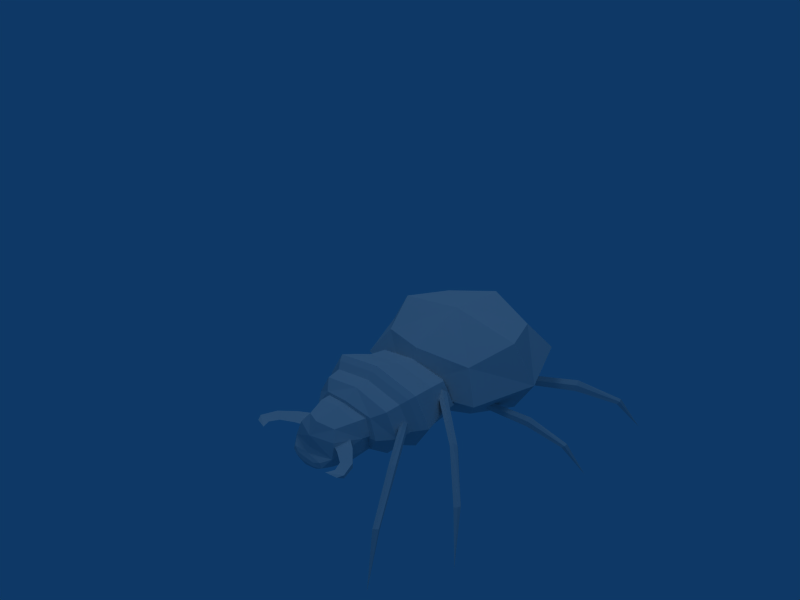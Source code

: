 # Source: bloodspider.blend  (saved by Blender 2.42.0; exported with 4.5.12 LTS)
import bpy
from mathutils import Matrix  # noqa: F401  (used for matrix-valued properties, if any)

bpy.ops.wm.read_factory_settings(use_empty=True)
scene = bpy.context.scene
scene.name = 'Scene'

# ---- collections
col_collection_1 = bpy.data.collections.new('Collection 1'); scene.collection.children.link(col_collection_1)
col_collection_2 = bpy.data.collections.new('Collection 2'); scene.collection.children.link(col_collection_2)
col_collection_2.hide_render = True
col_collection_2.hide_viewport = True

# ---- materials (node trees are filled in below, after node groups)
mat_material = bpy.data.materials.new('Material')
mat_material.alpha_threshold = 0.0
mat_material.roughness = 0.5
mat_material.line_color = (0.0, 0.0, 0.0, 1.0)

# ---- material node trees

# ---- world
world_world = bpy.data.worlds.new('World'); scene.world = world_world
world_world.color = (0.05656, 0.2208, 0.4)
world_world.use_sun_shadow = False
world_world.sun_shadow_jitter_overblur = 0.0
world_world.cycles.sampling_method = 'MANUAL'
world_world.cycles.sample_map_resolution = 256

# ---- cameras
cam_camera = bpy.data.cameras.new('Camera')
cam_camera.passepartout_alpha = 0.2
cam_camera.clip_end = 100.0
cam_camera.lens = 35.0
cam_camera.ortho_scale = 7.314
cam_camera.show_passepartout = False
cam_camera.show_safe_areas = True
cam_camera.dof.focus_distance = 0.0
cam_camera.dof.aperture_fstop = 128.0

# ---- lights
light_spot_002 = bpy.data.lights.new('Spot.002', 'POINT')
light_spot_002.transmission_factor = 0.0
light_spot_002.cutoff_distance = 30.0
light_spot_002.energy = 100.0
light_spot_002.shadow_buffer_clip_start = 1.001
light_spot_002.shadow_soft_size = 1.0
light_spot_002.shadow_maximum_resolution = 0.006
light_spot_002.use_absolute_resolution = True
light_spot_002.cycles.use_multiple_importance_sampling = False
light_spot_001 = bpy.data.lights.new('Spot.001', 'POINT')
light_spot_001.transmission_factor = 0.0
light_spot_001.cutoff_distance = 30.0
light_spot_001.energy = 100.0
light_spot_001.shadow_buffer_clip_start = 1.001
light_spot_001.shadow_soft_size = 1.0
light_spot_001.shadow_maximum_resolution = 0.006
light_spot_001.use_absolute_resolution = True
light_spot_001.cycles.use_multiple_importance_sampling = False
light_spot = bpy.data.lights.new('Spot', 'POINT')
light_spot.transmission_factor = 0.0
light_spot.cutoff_distance = 30.0
light_spot.energy = 100.0
light_spot.shadow_buffer_clip_start = 1.001
light_spot.shadow_soft_size = 1.0
light_spot.shadow_maximum_resolution = 0.006
light_spot.use_absolute_resolution = True
light_spot.cycles.use_multiple_importance_sampling = False

# ---- meshes
me_cube = bpy.data.meshes.new('Cube')
me_cube.from_pydata([(0.6009, 0.3185, -0.589), (-0.6009, 0.3185, -0.589), (0.1891, -0.8401, -0.6768), (0.242, -0.7745, -0.6586), (0.242, -0.7745, -0.695), (0.3739, -0.9448, -0.667), (0.2982, -0.9418, -0.6768), (0.0, -0.6715, -0.5566), (0.0, -0.6715, -0.8283), (-7.451e-09, -0.6482, -0.6896), (0.0, 0.02479, -0.6607), (0.0, 0.8008, -0.5154), (1.49e-08, -0.1639, -0.6625), (-1.49e-08, 0.2933, -0.2834), (0.0, 0.3436, -0.8945), (0.3057, -0.4221, -0.612), (0.2759, -0.4502, -0.6119), (0.4739, -0.729, -0.668), (0.5073, -0.7077, -0.6631), (0.4875, -0.7154, -0.6968), (0.6576, -0.9843, -0.8111), (0.6882, -0.9912, -0.7873), (0.6581, -1.007, -0.7956), (0.8287, -0.5545, -0.8216), (0.6052, -0.3442, -0.6672), (0.3535, 0.1391, -0.7399), (0.8915, 0.2471, -0.8312), (1.001, 0.3123, -1.003), (0.3365, -0.08738, -0.6607), (-0.3365, -0.08738, -0.6607), (0.3365, -0.536, -0.6751), (-0.3365, -0.536, -0.6751), (0.0, -0.536, -0.8579), (0.0, -0.08738, -0.8289), (0.0, -0.08738, -0.4924), (0.0, -0.536, -0.4924), (0.3939, -0.2987, -0.648), (-0.3939, -0.2987, -0.648), (0.3939, -0.4108, -0.648), (-0.3939, -0.4108, -0.648), (0.0, -0.4108, -0.8518), (0.0, -0.2987, -0.8518), (0.0, -0.2987, -0.4442), (0.0, -0.4108, -0.4442), (0.0, -0.8796, -0.6467), (-1.863e-09, -0.9025, -0.7522), (0.1249, -0.9025, -0.7903), (-0.1249, -0.9025, -0.7903), (0.0, -0.9025, -0.8283), (0.0, -0.9255, -0.798), (0.1747, -0.7408, -0.7978), (-0.1747, -0.7408, -0.7978), (0.2028, -0.6715, -0.6696), (-0.2028, -0.6715, -0.6696), (0.4507, 0.2996, -0.3598), (-0.4507, 0.2996, -0.3598), (-0.4507, -0.04331, -0.6441), (0.4507, 0.6802, -0.5338), (-0.4507, 0.6802, -0.5338), (-0.4507, 0.3373, -0.8181), (-0.2524, -0.003254, -0.6607), (0.2524, -0.6201, -0.686), (-0.2524, -0.6201, -0.686), (-0.1513, -0.6715, -0.5848), (0.1227, -0.6888, -0.8207), (-0.1227, -0.6888, -0.8207), (0.3353, -0.8543, -0.6624), (0.3739, -0.9448, -0.6866), (0.354, -0.9758, -0.6768), (0.2786, -0.9921, -0.6768), (0.0, -0.8276, -0.5791), (0.0, -0.003254, -0.7868), (3.725e-09, -0.0253, -0.8632), (0.2903, -0.4357, -0.6471), (0.783, -1.159, -1.004), (0.9512, -0.7279, -1.04), (0.7954, -0.5544, -0.8406), (0.8041, -0.5829, -0.8275), (0.5877, -0.358, -0.7035), (0.6043, -0.3372, -0.6935), (0.2772, -0.1245, -0.6272), (0.2914, -0.1018, -0.5817), (0.3528, 0.1346, -0.7659), (0.3539, 0.179, -0.7675), (0.6668, 0.2298, -0.7446), (0.8785, 0.2388, -0.8426), (0.8624, 0.2795, -0.845), (-0.2524, -0.08738, -0.7868), (-0.2524, -0.536, -0.8122), (0.2524, -0.08738, -0.5345), (-0.2524, -0.08738, -0.5345), (-0.2524, -0.536, -0.5381), (0.2524, -0.08738, -0.7868), (-0.3508, -0.1963, -0.6575), (-0.3508, -0.4486, -0.6611), (0.0, -0.4486, -0.8419), (0.0, -0.1963, -0.8346), (0.0, -0.4486, -0.4804), (-0.2954, -0.2987, -0.8008), (-0.2954, -0.4108, -0.8008), (-0.2954, -0.2987, -0.4951), (-0.2954, -0.4108, -0.4951), (0.2954, -0.2987, -0.8008), (0.2954, -0.4108, -0.8008), (0.2954, -0.4108, -0.4951), (-0.4226, -0.3763, -0.6417), (0.0, -0.3763, -0.8632), (0.0, -0.3763, -0.4201), (-0.1422, -0.8276, -0.6524), (-0.1556, -0.8506, -0.7883), (0.1422, -0.8276, -0.6524), (-4.657e-10, -0.8853, -0.7181), (-0.1113, -0.9025, -0.7617), (0.07533, -0.9197, -0.7961), (-0.07533, -0.9197, -0.7961), (0.07602, -0.9025, -0.8188), (-0.07602, -0.9025, -0.8188), (-0.1967, -0.6888, -0.7581), (0.2226, -0.4634, -0.6925), (-0.2226, -0.4634, -0.6925), (0.681, -1.006, -0.7816), (0.5809, -0.3789, -0.6691), (0.8786, 0.2797, -0.8331), (0.8948, 0.2662, -0.8244), (0.6708, 0.1844, -0.7416), (0.3544, 0.1747, -0.7412), (0.4507, 0.3373, -0.8181), (0.4507, -0.04331, -0.6441), (0.0, 0.6999, -0.7731), (-3.725e-09, 0.6606, -0.2946), (0.0, -0.06131, -0.4251), (0.4226, -0.3763, -0.6417), (0.2954, -0.2987, -0.4951), (0.0, -0.1963, -0.4804), (0.3508, -0.4486, -0.6611), (0.3508, -0.1963, -0.6575), (0.2524, -0.536, -0.5381), (0.2524, -0.536, -0.8122), (0.2524, -0.003254, -0.6607), (-1.863e-09, -0.6201, -0.5417), (0.0, -0.003254, -0.5345), (-1.863e-09, -0.6201, -0.8303), (0.1967, -0.6888, -0.7581), (0.0, -0.9197, -0.8208), (0.1113, -0.9025, -0.7617), (-4.657e-10, -0.9197, -0.7714), (0.1005, -0.4634, -0.7826), (0.1221, -0.4634, -0.6467), (0.1556, -0.8506, -0.7883), (0.1513, -0.6715, -0.5848), (0.0, -0.4634, -0.8283), (0.0, -0.8333, -0.8283), (0.0, -0.4634, -0.5566), (0.3338, 0.0369, -0.4646), (-0.3338, 0.0369, -0.4646), (0.3338, 0.5721, -0.3739), (-0.3338, 0.5721, -0.3739), (-0.3338, 0.06406, -0.7951), (0.3338, 0.6007, -0.7223), (-0.3338, 0.6007, -0.7223), (-0.1869, -0.02506, -0.7541), (0.1869, -0.5983, -0.7879), (-0.1869, -0.5983, -0.7879), (0.1869, -0.02506, -0.5672), (-0.1869, -0.02506, -0.5672), (0.1869, -0.5983, -0.5785), (-0.1869, -0.5983, -0.5785), (-0.1079, -0.7871, -0.5992), (0.1795, -0.4634, -0.5943), (-0.1777, -0.4634, -0.5906), (0.09858, -0.8376, -0.8183), (-0.09858, -0.8376, -0.8183), (0.1544, -0.4634, -0.7981), (-0.1562, -0.4634, -0.7944), (0.1213, -0.7001, -0.6985), (0.1213, -0.7001, -0.6551), (0.08469, -0.7992, -0.6768), (0.2686, -0.886, -0.6768), (0.3353, -0.8543, -0.6912), (0.1079, -0.7871, -0.5992), (0.1869, -0.02506, -0.7541), (0.3338, 0.06406, -0.7951), (0.291, -0.4364, -0.5944), (0.309, -0.4182, -0.6384), (0.5092, -0.7028, -0.6859), (0.4921, -0.7199, -0.6499), (0.6803, -0.9783, -0.801), (0.8161, -0.5402, -0.8329), (0.8269, -0.5759, -0.8166), (0.5957, -0.3634, -0.6504), (0.2942, -0.09579, -0.6157), (0.2645, -0.1479, -0.5819), (0.2783, -0.125, -0.5592), (0.3543, 0.1569, -0.7231), (0.6629, 0.2348, -0.7762), (0.6679, 0.1781, -0.7725), (0.6711, 0.2076, -0.7223), (-0.2631, -0.1963, -0.7903), (-0.2631, -0.4486, -0.7967), (0.2631, -0.1963, -0.5246), (-0.2631, -0.1963, -0.5246), (-0.2631, -0.4486, -0.5255), (0.2631, -0.1963, -0.7903), (0.2631, -0.4486, -0.7967), (0.2631, -0.4486, -0.5255), (-0.317, -0.3763, -0.8078), (-0.317, -0.3763, -0.4755), (0.317, -0.3763, -0.8078), (0.317, -0.3763, -0.4755), (-0.1601, -0.8527, -0.737), (0.05566, -0.4634, -0.7257), (0.1601, -0.8527, -0.737), (0.06906, -0.9153, -0.7752), (-0.06906, -0.9153, -0.7752), (0.05339, -0.9153, -0.814), (-0.05339, -0.9153, -0.814), (-0.3353, -0.8543, -0.6912), (-0.2686, -0.886, -0.6768), (-0.08469, -0.7992, -0.6768), (-0.1213, -0.7001, -0.6551), (-0.1213, -0.7001, -0.6985), (-0.2786, -0.9921, -0.6768), (-0.354, -0.9758, -0.6768), (-0.3739, -0.9448, -0.6866), (-0.3353, -0.8543, -0.6624), (-0.2982, -0.9418, -0.6768), (-0.3739, -0.9448, -0.667), (-0.242, -0.7745, -0.695), (-0.242, -0.7745, -0.6586), (-0.1891, -0.8401, -0.6768), (0.6472, 0.7073, -0.7011), (0.6249, 0.7324, -0.7648), (0.3336, 0.4957, -0.7021), (0.3249, 0.5147, -0.7235), (0.6584, 0.6824, -0.724), (0.8572, 0.8812, -0.8215), (0.8332, 0.8876, -0.8319), (0.948, 0.9833, -1.033), (0.8535, 0.8438, -0.843), (0.816, 0.8794, -0.8459), (0.6316, 0.729, -0.7275), (0.3222, 0.5191, -0.7545), (0.6584, 0.6742, -0.7604), (0.3431, 0.4711, -0.7526), (0.8632, 0.8592, -0.8296), (0.3416, 0.4762, -0.7219)], [(146, 172), (146, 210), (147, 168), (147, 210)], [(0, 54, 153, 127), (0, 127, 181, 126), (0, 126, 158, 57), (0, 57, 155, 54), (1, 58, 159, 59), (1, 59, 157, 56), (1, 56, 154, 55), (1, 55, 156, 58), (3, 175, 176, 2), (3, 2, 177, 66), (3, 4, 174, 175), (3, 66, 178, 4), (4, 2, 176, 174), (4, 178, 177, 2), (67, 6, 177, 178), (67, 68, 69, 6), (5, 67, 178, 66), (5, 68, 67), (5, 66, 177, 6), (5, 6, 69, 68), (7, 70, 179, 149), (7, 149, 168, 152), (7, 152, 169, 63), (7, 63, 167, 70), (8, 150, 172, 64), (8, 64, 170, 151), (8, 151, 171, 65), (8, 65, 173, 150), (9, 141, 161, 61), (9, 61, 165, 139), (9, 139, 166, 62), (9, 62, 162, 141), (10, 140, 163, 138), (10, 138, 180, 71), (10, 71, 160, 60), (10, 60, 164, 140), (11, 129, 155, 57), (11, 57, 158, 128), (11, 128, 159, 58), (11, 58, 156, 129), (12, 72, 181, 127), (12, 127, 153, 130), (12, 130, 154, 56), (12, 56, 157, 72), (13, 130, 153, 54), (13, 54, 155, 129), (13, 129, 156, 55), (13, 55, 154, 130), (14, 128, 158, 126), (14, 126, 181, 72), (14, 72, 157, 59), (14, 59, 159, 128), (73, 183, 184, 19), (15, 182, 185, 18), (15, 18, 184, 183), (16, 73, 19, 17), (16, 17, 185, 182), (17, 19, 20, 22), (17, 22, 120, 185), (18, 185, 120, 21), (18, 21, 186, 184), (19, 184, 186, 20), (21, 120, 74), (21, 74, 186), (22, 20, 74), (22, 74, 120), (74, 20, 186), (75, 188, 77), (75, 187, 23), (75, 23, 188), (75, 77, 76), (75, 76, 187), (76, 77, 121, 78), (76, 78, 79, 187), (23, 187, 79, 24), (23, 24, 189, 188), (77, 188, 189, 121), (121, 189, 192, 191), (24, 79, 190, 81), (24, 81, 192, 189), (78, 121, 191, 80), (78, 80, 190, 79), (83, 194, 195, 82), (25, 82, 195, 124), (25, 124, 196, 193), (125, 193, 196, 84), (125, 84, 194, 83), (122, 84, 196, 123), (122, 86, 194, 84), (26, 124, 195, 85), (26, 123, 196, 124), (86, 85, 195, 194), (27, 26, 85), (27, 123, 26), (27, 122, 123), (27, 86, 122), (27, 85, 86), (28, 138, 163, 89), (28, 89, 199, 135), (28, 135, 202, 92), (28, 92, 180, 138), (29, 87, 197, 93), (29, 93, 200, 90), (29, 90, 164, 60), (29, 60, 160, 87), (30, 134, 204, 136), (30, 136, 165, 61), (30, 61, 161, 137), (30, 137, 203, 134), (31, 88, 162, 62), (31, 62, 166, 91), (31, 91, 201, 94), (31, 94, 198, 88), (32, 88, 198, 95), (32, 95, 203, 137), (32, 137, 161, 141), (32, 141, 162, 88), (33, 87, 160, 71), (33, 71, 180, 92), (33, 92, 202, 96), (33, 96, 197, 87), (34, 90, 200, 133), (34, 133, 199, 89), (34, 89, 163, 140), (34, 140, 164, 90), (35, 91, 166, 139), (35, 139, 165, 136), (35, 136, 204, 97), (35, 97, 201, 91), (36, 135, 199, 132), (36, 132, 208, 131), (36, 131, 207, 102), (36, 102, 202, 135), (37, 98, 205, 105), (37, 105, 206, 100), (37, 100, 200, 93), (37, 93, 197, 98), (38, 131, 208, 104), (38, 104, 204, 134), (38, 134, 203, 103), (38, 103, 207, 131), (39, 99, 198, 94), (39, 94, 201, 101), (39, 101, 206, 105), (39, 105, 205, 99), (40, 99, 205, 106), (40, 106, 207, 103), (40, 103, 203, 95), (40, 95, 198, 99), (41, 98, 197, 96), (41, 96, 202, 102), (41, 102, 207, 106), (41, 106, 205, 98), (42, 100, 206, 107), (42, 107, 208, 132), (42, 132, 199, 133), (42, 133, 200, 100), (43, 101, 201, 97), (43, 97, 204, 104), (43, 104, 208, 107), (43, 107, 206, 101), (44, 108, 209, 111), (44, 111, 211, 110), (44, 110, 179, 70), (44, 70, 167, 108), (45, 145, 212, 144), (45, 144, 211, 111), (45, 111, 209, 112), (45, 112, 213, 145), (46, 115, 170, 148), (46, 148, 211, 144), (46, 144, 212, 113), (46, 113, 214, 115), (47, 114, 213, 112), (47, 112, 209, 109), (47, 109, 171, 116), (47, 116, 215, 114), (48, 143, 215, 116), (48, 116, 171, 151), (48, 151, 170, 115), (48, 115, 214, 143), (49, 114, 215, 143), (49, 143, 214, 113), (49, 113, 212, 145), (49, 145, 213, 114), (50, 148, 170, 64), (50, 64, 172, 142), (50, 142, 211, 148), (51, 109, 209, 117), (51, 117, 173, 65), (51, 65, 171, 109), (52, 149, 179, 110), (52, 110, 211, 142), (52, 142, 172, 118), (52, 118, 168, 149), (53, 119, 173, 117), (53, 117, 209, 108), (53, 108, 167, 63), (53, 63, 169, 119), (226, 222, 221, 225), (226, 225, 217, 224), (226, 223, 222), (226, 224, 216, 223), (223, 225, 221, 222), (223, 216, 217, 225), (227, 229, 217, 216), (227, 220, 218, 229), (228, 227, 216, 224), (228, 219, 220, 227), (228, 224, 217, 229), (228, 229, 218, 219), (237, 239, 236), (237, 236, 235), (237, 235, 244), (237, 244, 238), (237, 238, 239), (238, 242, 231, 239), (244, 235, 230, 234), (244, 234, 242, 238), (236, 239, 231, 240), (236, 240, 230, 235), (233, 240, 231, 241), (233, 232, 230, 240), (245, 234, 230, 232), (245, 243, 242, 234), (243, 241, 231, 242)])
me_cube.materials.append(mat_material)
me_cube.use_remesh_preserve_volume = False
me_cube.use_remesh_preserve_attributes = False
me_cube.use_mirror_vertex_groups = False
me_cube.update()
me_grid_reference = bpy.data.meshes.new('grid_reference')
me_grid_reference.from_pydata([(1.0, 1.0, -1.0), (1.0, -1.0, -1.0), (-1.0, -1.0, -1.0), (-1.0, 1.0, -1.0), (1.0, 1.0, 1.0), (1.0, -1.0, 1.0), (-1.0, -1.0, 1.0), (-1.0, 1.0, 1.0)], [], [(0, 1, 2, 3), (4, 7, 6, 5), (0, 4, 5, 1), (1, 5, 6, 2), (2, 6, 7, 3), (4, 0, 3, 7)])
me_grid_reference.use_remesh_preserve_volume = False
me_grid_reference.use_remesh_preserve_attributes = False
me_grid_reference.use_mirror_vertex_groups = False
me_grid_reference.update()

# ---- objects
ob_lamp_002 = bpy.data.objects.new('Lamp.002', light_spot_002)
ob_lamp_001 = bpy.data.objects.new('Lamp.001', light_spot_001)
ob_cube = bpy.data.objects.new('Cube', me_cube)
ob_lamp = bpy.data.objects.new('Lamp', light_spot)
ob_camera = bpy.data.objects.new('Camera', cam_camera)
ob_grid_reference_003 = bpy.data.objects.new('grid_reference.003', me_grid_reference)
ob_grid_reference_002 = bpy.data.objects.new('grid_reference.002', me_grid_reference)
ob_grid_reference_001 = bpy.data.objects.new('grid_reference.001', me_grid_reference)
ob_grid_reference = bpy.data.objects.new('grid_reference', me_grid_reference)

# ---- transforms, parenting, visibility, modifiers, constraints
ob_lamp_002.location = (-3.284, 2.367, 5.904)
ob_lamp_002.rotation_euler = (0.6503, 0.05522, 1.866)
ob_lamp_002.lock_rotations_4d = False
ob_lamp_002.empty_display_type = 'ARROWS'
ob_lamp_002.color = (0.0, 0.0, 0.0, 0.0)
ob_lamp_002.lineart.crease_threshold = 0.0
ob_lamp_001.location = (-0.8137, -3.431, 5.904)
ob_lamp_001.rotation_euler = (0.6503, 0.05522, 1.866)
ob_lamp_001.lock_rotations_4d = False
ob_lamp_001.empty_display_type = 'ARROWS'
ob_lamp_001.color = (0.0, 0.0, 0.0, 0.0)
ob_lamp_001.lineart.crease_threshold = 0.0
ob_cube.location = (0.0, 0.0, 1.0)
ob_cube.lock_rotations_4d = False
ob_cube.empty_display_type = 'ARROWS'
ob_cube.color = (0.0, 0.0, 0.0, 1.0)
ob_cube.lineart.crease_threshold = 0.0
_vg = ob_cube.vertex_groups.new(name='mandibles')
_vg = ob_cube.vertex_groups.new(name='Head')
_vg = ob_cube.vertex_groups.new(name='Container')
_vg = ob_cube.vertex_groups.new(name='main')
_vg = ob_cube.vertex_groups.new(name='l1')
_vg = ob_cube.vertex_groups.new(name='l2')
_vg = ob_cube.vertex_groups.new(name='l3')
_vg = ob_cube.vertex_groups.new(name='l4')
_vg = ob_cube.vertex_groups.new(name='r1')
_vg = ob_cube.vertex_groups.new(name='r2')
_vg = ob_cube.vertex_groups.new(name='r3')
_vg = ob_cube.vertex_groups.new(name='r4')
ob_lamp.location = (2.463, 1.207, 5.904)
ob_lamp.rotation_euler = (0.6503, 0.05522, 1.866)
ob_lamp.lock_rotations_4d = False
ob_lamp.empty_display_type = 'ARROWS'
ob_lamp.color = (0.0, 0.0, 0.0, 0.0)
ob_lamp.lineart.crease_threshold = 0.0
ob_camera.location = (2.887, -2.882, 2.902)
ob_camera.rotation_euler = (1.109, 0.01082, 0.8149)
ob_camera.lock_rotations_4d = False
ob_camera.empty_display_type = 'ARROWS'
ob_camera.color = (0.0, 0.0, 0.0, 0.0)
ob_camera.display_type = 'WIRE'
ob_camera.lineart.crease_threshold = 0.0
ob_grid_reference_003.location = (0.5, -0.5, 1.0)
ob_grid_reference_003.scale = (0.5, 0.5, 1.0)
ob_grid_reference_003.lock_rotations_4d = False
ob_grid_reference_003.empty_display_type = 'ARROWS'
ob_grid_reference_003.color = (0.0, 0.0, 0.0, 1.0)
ob_grid_reference_003.display_type = 'WIRE'
ob_grid_reference_003.lineart.crease_threshold = 0.0
ob_grid_reference_002.location = (-0.5, -0.5, 1.0)
ob_grid_reference_002.scale = (0.5, 0.5, 1.0)
ob_grid_reference_002.lock_rotations_4d = False
ob_grid_reference_002.empty_display_type = 'ARROWS'
ob_grid_reference_002.color = (0.0, 0.0, 0.0, 1.0)
ob_grid_reference_002.display_type = 'WIRE'
ob_grid_reference_002.lineart.crease_threshold = 0.0
ob_grid_reference_001.location = (0.5, 0.5, 1.0)
ob_grid_reference_001.scale = (0.5, 0.5, 1.0)
ob_grid_reference_001.lock_rotations_4d = False
ob_grid_reference_001.empty_display_type = 'ARROWS'
ob_grid_reference_001.color = (0.0, 0.0, 0.0, 1.0)
ob_grid_reference_001.display_type = 'WIRE'
ob_grid_reference_001.lineart.crease_threshold = 0.0
ob_grid_reference.location = (-0.5, 0.5, 1.0)
ob_grid_reference.scale = (0.5, 0.5, 1.0)
ob_grid_reference.lock_rotations_4d = False
ob_grid_reference.empty_display_type = 'ARROWS'
ob_grid_reference.color = (0.0, 0.0, 0.0, 1.0)
ob_grid_reference.display_type = 'WIRE'
ob_grid_reference.lineart.crease_threshold = 0.0

# ---- collection membership
col_collection_1.objects.link(ob_lamp_002)
col_collection_1.objects.link(ob_lamp_001)
col_collection_1.objects.link(ob_cube)
col_collection_1.objects.link(ob_lamp)
col_collection_1.objects.link(ob_camera)
col_collection_2.objects.link(ob_grid_reference_003)
col_collection_2.objects.link(ob_grid_reference_002)
col_collection_2.objects.link(ob_grid_reference_001)
col_collection_2.objects.link(ob_grid_reference)

# ---- scene / render settings (as saved in the file)
scene.camera = ob_camera
scene.frame_start = 1; scene.frame_end = 250; scene.frame_set(1)
scene.render.engine = 'BLENDER_EEVEE_NEXT'
scene.render.image_settings.file_format = 'JPEG'
scene.render.image_settings.color_mode = 'RGB'
scene.render.image_settings.compression = 90
scene.render.resolution_x = 800
scene.render.resolution_y = 600
scene.render.pixel_aspect_x = 100.0
scene.render.pixel_aspect_y = 100.0
scene.render.fps = 25
scene.render.dither_intensity = 0.0
scene.render.film_transparent = True
scene.render.use_compositing = False
scene.render.use_sequencer = False
scene.render.bake_bias = 0.0
scene.render.use_stamp_time = False
scene.render.use_stamp_date = False
scene.render.use_stamp_frame = False
scene.render.use_stamp_camera = False
scene.render.use_stamp_scene = False
scene.render.use_stamp_filename = False
scene.render.use_stamp_render_time = False
scene.render.stamp_font_size = 0
scene.cycles.use_denoising = False
scene.cycles.samples = 10
scene.cycles.sampling_pattern = 'TABULATED_SOBOL'
scene.cycles.light_sampling_threshold = 0.0
scene.cycles.use_adaptive_sampling = False
scene.cycles.use_light_tree = False
scene.cycles.blur_glossy = 0.0
scene.cycles.volume_bounces = 1
scene.cycles.pixel_filter_type = 'GAUSSIAN'
scene.cycles.sample_clamp_indirect = 0.0
scene.view_settings.view_transform = 'Raw'
bpy.context.view_layer.update()
